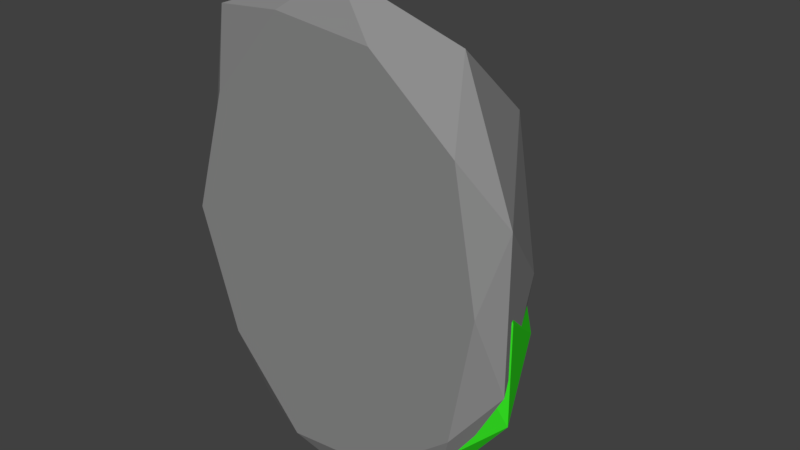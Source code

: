 # Source: mossRock3.blend  (saved by Blender 2.79.0; exported with 4.5.12 LTS)
import bpy
from mathutils import Matrix  # noqa: F401  (used for matrix-valued properties, if any)

bpy.ops.wm.read_factory_settings(use_empty=True)
scene = bpy.context.scene
scene.name = 'Scene'

# ---- collections
col_collection_1 = bpy.data.collections.new('Collection 1'); scene.collection.children.link(col_collection_1)

# ---- materials (node trees are filled in below, after node groups)
mat_lightgreyrock = bpy.data.materials.new('LightGreyRock')
mat_lightgreyrock.alpha_threshold = 0.0
mat_lightgreyrock.diffuse_color = (0.2623, 0.2623, 0.2623, 1.0)
mat_lightgreyrock.roughness = 0.5
mat_moss = bpy.data.materials.new('Moss')
mat_moss.alpha_threshold = 0.0
mat_moss.diffuse_color = (0.0382, 0.7991, 0.0185, 1.0)
mat_moss.roughness = 0.5

# ---- material node trees
mat_lightgreyrock.use_nodes = True; mat_lightgreyrock.node_tree.nodes.clear()
_N = mat_lightgreyrock.node_tree.nodes; _L = mat_lightgreyrock.node_tree.links
n0 = _N.new('ShaderNodeOutputMaterial'); n0.name = 'Material Output'; n0.location = (300, 300)
n1 = _N.new('ShaderNodeBsdfDiffuse'); n1.name = 'Diffuse BSDF'; n1.location = (10, 300)
n1.inputs[0].default_value = (0.2641, 0.2641, 0.2641, 1.0)
_L.new(n1.outputs[0], n0.inputs[0])
n0.is_active_output = True
mat_moss.use_nodes = True; mat_moss.node_tree.nodes.clear()
_N = mat_moss.node_tree.nodes; _L = mat_moss.node_tree.links
n0 = _N.new('ShaderNodeOutputMaterial'); n0.name = 'Material Output'; n0.location = (300, 300)
n1 = _N.new('ShaderNodeBsdfDiffuse'); n1.name = 'Diffuse BSDF'; n1.location = (10, 300)
n1.inputs[0].default_value = (0.03815, 0.8, 0.01848, 1.0)
_L.new(n1.outputs[0], n0.inputs[0])
n0.is_active_output = True

# ---- world
world_world = bpy.data.worlds.new('World'); scene.world = world_world
world_world.color = (0.05088, 0.05088, 0.05088)
world_world.use_sun_shadow = False
world_world.sun_shadow_jitter_overblur = 0.0
world_world.cycles.sampling_method = 'MANUAL'

# ---- meshes
me_icosphere_023 = bpy.data.meshes.new('Icosphere.023')
me_icosphere_023.from_pydata([(0.0, -0.04124, -0.0003129), (0.8728, -0.04124, 0.8582), (-0.3334, -0.04124, 1.389), (-1.079, -0.04124, -0.0003129), (-0.3334, -0.04124, -1.389), (0.8728, -0.04124, -0.8588), (0.2352, 0.3378, 1.183), (-0.7985, 0.1366, 0.8582), (-0.9123, 0.3082, -0.6899), (0.2195, 0.2907, -1.411), (0.965, 0.2907, -0.02157), (-0.04045, 0.5434, -0.02157), (-0.196, -0.04124, 0.8161), (0.513, -0.04124, 0.5043), (0.3171, -0.04124, 1.321), (1.026, -0.04124, -0.0003129), (0.513, -0.04124, -0.5049), (-0.6341, -0.04124, -0.0003129), (-0.8301, -0.04124, 0.8161), (-0.196, -0.04124, -0.8168), (-0.8301, -0.04124, -0.8168), (0.3171, -0.04124, -1.321), (1.147, 0.02554, 0.5043), (1.147, 0.02554, -0.5049), (0.0, 0.02554, 1.633), (0.709, 0.1061, 1.321), (-1.037, 0.02554, 0.5043), (-0.8325, -0.00661, 1.321), (-0.709, 0.02554, -1.321), (-0.9954, 0.02554, -0.5049), (0.709, 0.02554, -1.321), (0.0, 0.02554, -1.633), (0.6392, 0.4271, 0.7949), (-0.431, 0.2594, 0.9319), (-0.8732, 0.1846, -0.0003129), (-0.431, 0.3206, -1.074), (0.7811, 0.3825, -0.6181), (0.1768, 0.4938, 0.7949), (0.5673, 0.5513, -0.02157), (-0.6011, 0.3689, 0.2862), (-0.6269, 0.4444, -0.5262), (0.3405, 0.4444, -0.838), (0.03788, 0.006933, -0.4161), (0.8671, 0.006933, 0.1548), (-0.2788, 0.006933, 0.5076), (-0.987, 0.006933, -0.4161), (-0.2788, 0.006933, -1.34), (0.8671, 0.006933, -0.987), (0.2613, 0.3451, 0.371), (-0.7207, 0.1656, 0.1548), (-0.8288, 0.3186, -0.8746), (0.2464, 0.303, -1.354), (0.9546, 0.303, -0.4302), (-0.0005558, 0.5285, -0.4302), (-0.1483, 0.006933, 0.1269), (0.5252, 0.006933, -0.08053), (0.3391, 0.006933, 0.4624), (1.013, 0.006933, -0.4161), (0.5252, 0.006933, -0.7516), (-0.5646, 0.006933, -0.4161), (-0.7507, 0.006933, 0.1269), (-0.1483, 0.006933, -0.959), (-0.7507, 0.006933, -0.959), (0.3391, 0.006933, -1.295), (1.128, 0.06651, -0.08053), (1.128, 0.06651, -0.7516), (0.03788, 0.06651, 0.6698), (0.7114, 0.1383, 0.4624), (-0.9477, 0.06651, -0.08053), (-0.753, 0.03783, 0.4624), (-0.6357, 0.06651, -1.295), (-0.9077, 0.06651, -0.7516), (0.7114, 0.06651, -1.295), (0.03788, 0.06651, -1.502), (0.6451, 0.4247, 0.1127), (-0.3715, 0.2752, 0.2038), (-0.7916, 0.2084, -0.4161), (-0.3715, 0.3297, -1.13), (0.7799, 0.385, -0.8269), (0.2059, 0.4843, 0.1127), (0.5768, 0.5356, -0.4302), (-0.5332, 0.3728, -0.2255), (-0.5577, 0.4402, -0.7658), (0.3614, 0.4402, -0.9732), (0.0378, 0.03329, 0.1996), (0.5624, 0.03329, -0.6296), (0.8867, 0.03329, 0.5163), (0.0378, 0.03329, 1.225), (-0.8111, 0.03329, 0.5163), (-0.4868, 0.03329, -0.6296), (0.7612, 0.3744, -0.02382), (0.5624, 0.1933, 0.9581), (-0.3836, 0.3478, 1.066), (-0.8241, 0.332, -0.008918), (0.02481, 0.332, -0.7171), (0.02481, 0.5594, 0.238), (0.5368, 0.03329, 0.3858), (0.3462, 0.03329, -0.2878), (0.8451, 0.03329, -0.1016), (0.0378, 0.03329, -0.7751), (-0.2706, 0.03329, -0.2878), (0.0378, 0.03329, 0.802), (0.5368, 0.03329, 0.9882), (-0.4612, 0.03329, 0.3858), (-0.4612, 0.03329, 0.9882), (-0.7695, 0.03329, -0.1016), (0.3462, 0.0934, -0.8902), (-0.2706, 0.0934, -0.8902), (1.036, 0.0934, 0.1996), (0.8451, 0.1659, -0.4739), (0.3462, 0.0934, 1.185), (0.8451, 0.06446, 0.9905), (-0.7695, 0.0934, 0.8731), (-0.2706, 0.0934, 1.145), (-0.7695, 0.0934, -0.4739), (-0.9601, 0.0934, 0.1996), (0.5238, 0.4548, -0.4076), (0.6075, 0.3039, 0.609), (0.0378, 0.2365, 1.029), (-0.6186, 0.3589, 0.609), (-0.3397, 0.4147, -0.5425), (0.5238, 0.5149, 0.03162), (0.02481, 0.5666, -0.3394), (0.2129, 0.4024, 0.7707), (-0.2836, 0.4703, 0.7952), (-0.4741, 0.4703, -0.1239)], [], [(0, 13, 12), (1, 13, 15), (0, 12, 17), (0, 17, 19), (0, 19, 16), (1, 15, 22), (2, 14, 24), (3, 18, 26), (4, 20, 28), (5, 21, 30), (1, 22, 25), (2, 24, 27), (3, 26, 29), (4, 28, 31), (5, 30, 23), (6, 32, 37), (7, 33, 39), (8, 34, 40), (9, 35, 41), (10, 36, 38), (38, 41, 11), (38, 36, 41), (36, 9, 41), (41, 40, 11), (41, 35, 40), (35, 8, 40), (40, 39, 11), (40, 34, 39), (34, 7, 39), (39, 37, 11), (39, 33, 37), (33, 6, 37), (37, 38, 11), (37, 32, 38), (32, 10, 38), (23, 36, 10), (23, 30, 36), (30, 9, 36), (31, 35, 9), (31, 28, 35), (28, 8, 35), (29, 34, 8), (29, 26, 34), (26, 7, 34), (27, 33, 7), (27, 24, 33), (24, 6, 33), (25, 32, 6), (25, 22, 32), (22, 10, 32), (30, 31, 9), (30, 21, 31), (21, 4, 31), (28, 29, 8), (28, 20, 29), (20, 3, 29), (26, 27, 7), (26, 18, 27), (18, 2, 27), (24, 25, 6), (24, 14, 25), (14, 1, 25), (22, 23, 10), (22, 15, 23), (15, 5, 23), (16, 21, 5), (16, 19, 21), (19, 4, 21), (19, 20, 4), (19, 17, 20), (17, 3, 20), (17, 18, 3), (17, 12, 18), (12, 2, 18), (15, 16, 5), (15, 13, 16), (13, 0, 16), (12, 14, 2), (12, 13, 14), (13, 1, 14), (42, 55, 54), (43, 55, 57), (42, 54, 59), (42, 59, 61), (42, 61, 58), (43, 57, 64), (44, 56, 66), (45, 60, 68), (46, 62, 70), (47, 63, 72), (43, 64, 67), (44, 66, 69), (45, 68, 71), (46, 70, 73), (47, 72, 65), (48, 74, 79), (49, 75, 81), (50, 76, 82), (51, 77, 83), (52, 78, 80), (80, 83, 53), (80, 78, 83), (78, 51, 83), (83, 82, 53), (83, 77, 82), (77, 50, 82), (82, 81, 53), (82, 76, 81), (76, 49, 81), (81, 79, 53), (81, 75, 79), (75, 48, 79), (79, 80, 53), (79, 74, 80), (74, 52, 80), (65, 78, 52), (65, 72, 78), (72, 51, 78), (73, 77, 51), (73, 70, 77), (70, 50, 77), (71, 76, 50), (71, 68, 76), (68, 49, 76), (69, 75, 49), (69, 66, 75), (66, 48, 75), (67, 74, 48), (67, 64, 74), (64, 52, 74), (72, 73, 51), (72, 63, 73), (63, 46, 73), (70, 71, 50), (70, 62, 71), (62, 45, 71), (68, 69, 49), (68, 60, 69), (60, 44, 69), (66, 67, 48), (66, 56, 67), (56, 43, 67), (64, 65, 52), (64, 57, 65), (57, 47, 65), (58, 63, 47), (58, 61, 63), (61, 46, 63), (61, 62, 46), (61, 59, 62), (59, 45, 62), (59, 60, 45), (59, 54, 60), (54, 44, 60), (57, 58, 47), (57, 55, 58), (55, 42, 58), (54, 56, 44), (54, 55, 56), (55, 43, 56), (84, 97, 96), (85, 97, 99), (84, 96, 101), (84, 101, 103), (84, 103, 100), (85, 99, 106), (86, 98, 108), (87, 102, 110), (88, 104, 112), (89, 105, 114), (85, 106, 109), (86, 108, 111), (87, 110, 113), (88, 112, 115), (89, 114, 107), (90, 116, 121), (91, 117, 123), (92, 118, 124), (93, 119, 125), (94, 120, 122), (122, 125, 95), (122, 120, 125), (120, 93, 125), (125, 124, 95), (125, 119, 124), (119, 92, 124), (124, 123, 95), (124, 118, 123), (118, 91, 123), (123, 121, 95), (123, 117, 121), (117, 90, 121), (121, 122, 95), (121, 116, 122), (116, 94, 122), (107, 120, 94), (107, 114, 120), (114, 93, 120), (115, 119, 93), (115, 112, 119), (112, 92, 119), (113, 118, 92), (113, 110, 118), (110, 91, 118), (111, 117, 91), (111, 108, 117), (108, 90, 117), (109, 116, 90), (109, 106, 116), (106, 94, 116), (114, 115, 93), (114, 105, 115), (105, 88, 115), (112, 113, 92), (112, 104, 113), (104, 87, 113), (110, 111, 91), (110, 102, 111), (102, 86, 111), (108, 109, 90), (108, 98, 109), (98, 85, 109), (106, 107, 94), (106, 99, 107), (99, 89, 107), (100, 105, 89), (100, 103, 105), (103, 88, 105), (103, 104, 88), (103, 101, 104), (101, 87, 104), (101, 102, 87), (101, 96, 102), (96, 86, 102), (99, 100, 89), (99, 97, 100), (97, 84, 100), (96, 98, 86), (96, 97, 98), (97, 85, 98)])
me_icosphere_023.polygons.foreach_set('material_index', [0, 0, 0, 0, 0, 0, 0, 0, 0, 0, 0, 0, 0, 0, 0, 0, 0, 0, 0, 0, 0, 0, 0, 0, 0, 0, 0, 0, 0, 0, 0, 0, 0, 0, 0, 0, 0, 0, 0, 0, 0, 0, 0, 0, 0, 0, 0, 0, 0, 0, 0, 0, 0, 0, 0, 0, 0, 0, 0, 0, 0, 0, 0, 0, 0, 0, 0, 0, 0, 0, 0, 0, 0, 0, 0, 0, 0, 0, 0, 0, 1, 1, 1, 1, 1, 1, 1, 1, 1, 1, 1, 1, 1, 1, 1, 1, 1, 1, 1, 1, 1, 1, 1, 1, 1, 1, 1, 1, 1, 1, 1, 1, 1, 1, 1, 1, 1, 1, 1, 1, 1, 1, 1, 1, 1, 1, 1, 1, 1, 1, 1, 1, 1, 1, 1, 1, 1, 1, 1, 1, 1, 1, 1, 1, 1, 1, 1, 1, 1, 1, 1, 1, 1, 1, 1, 1, 1, 1, 1, 1, 1, 1, 1, 1, 1, 1, 1, 1, 1, 1, 1, 1, 1, 1, 1, 1, 1, 1, 1, 1, 1, 1, 1, 1, 1, 1, 1, 1, 1, 1, 1, 1, 1, 1, 1, 1, 1, 1, 1, 1, 1, 1, 1, 1, 1, 1, 1, 1, 1, 1, 1, 1, 1, 1, 1, 1, 1, 1, 1, 1, 1, 1, 1, 1, 1, 1, 1, 1, 1, 1, 1, 1, 1, 1, 1, 1, 1, 1, 1, 1])
me_icosphere_023.materials.append(mat_lightgreyrock)
me_icosphere_023.materials.append(mat_moss)
me_icosphere_023.use_remesh_preserve_volume = False
me_icosphere_023.use_remesh_preserve_attributes = False
me_icosphere_023.use_mirror_vertex_groups = False
me_icosphere_023.update()

# ---- objects
ob_icosphere_023 = bpy.data.objects.new('Icosphere.023', me_icosphere_023)

# ---- transforms, parenting, visibility, modifiers, constraints
ob_icosphere_023.location = (0.0, 0.0, 0.0)
ob_icosphere_023.scale = (0.6387, 1.238, 0.6387)
ob_icosphere_023.lineart.crease_threshold = 0.0

# ---- collection membership
col_collection_1.objects.link(ob_icosphere_023)

# ---- scene / render settings (as saved in the file)
scene.frame_start = 1; scene.frame_end = 250; scene.frame_set(1)
scene.render.engine = 'CYCLES'
scene.render.resolution_percentage = 50
scene.render.dither_intensity = 0.0
scene.cycles.use_denoising = False
scene.cycles.samples = 128
scene.cycles.sampling_pattern = 'TABULATED_SOBOL'
scene.cycles.use_adaptive_sampling = False
scene.cycles.use_light_tree = False
scene.cycles.blur_glossy = 0.0
scene.cycles.sample_clamp_indirect = 0.0
scene.view_settings.view_transform = 'Standard'
bpy.context.view_layer.update()

# ---- added for rendering (the .blend has no active camera and no usable light): camera, sun
cam_auto = bpy.data.cameras.new('AutoCamera')
cam_auto.lens = 50.0
cam_auto.sensor_width = 36.0
cam_auto.clip_end = 1000.0
ob_auto_camera = bpy.data.objects.new('AutoCamera', cam_auto)
scene.collection.objects.link(ob_auto_camera)
ob_auto_camera.location = (2.45915, -2.59955, 1.94966)
ob_auto_camera.rotation_euler = (1.09748, -7.21219e-08, 0.694738)
scene.camera = ob_auto_camera
light_auto_sun = bpy.data.lights.new('AutoSun', 'SUN')
light_auto_sun.energy = 3.0
light_auto_sun.angle = 0.0523599
ob_auto_sun = bpy.data.objects.new('AutoSun', light_auto_sun)
scene.collection.objects.link(ob_auto_sun)
ob_auto_sun.rotation_euler = (0.872665, 0.174533, 0.523599)
bpy.context.view_layer.update()
